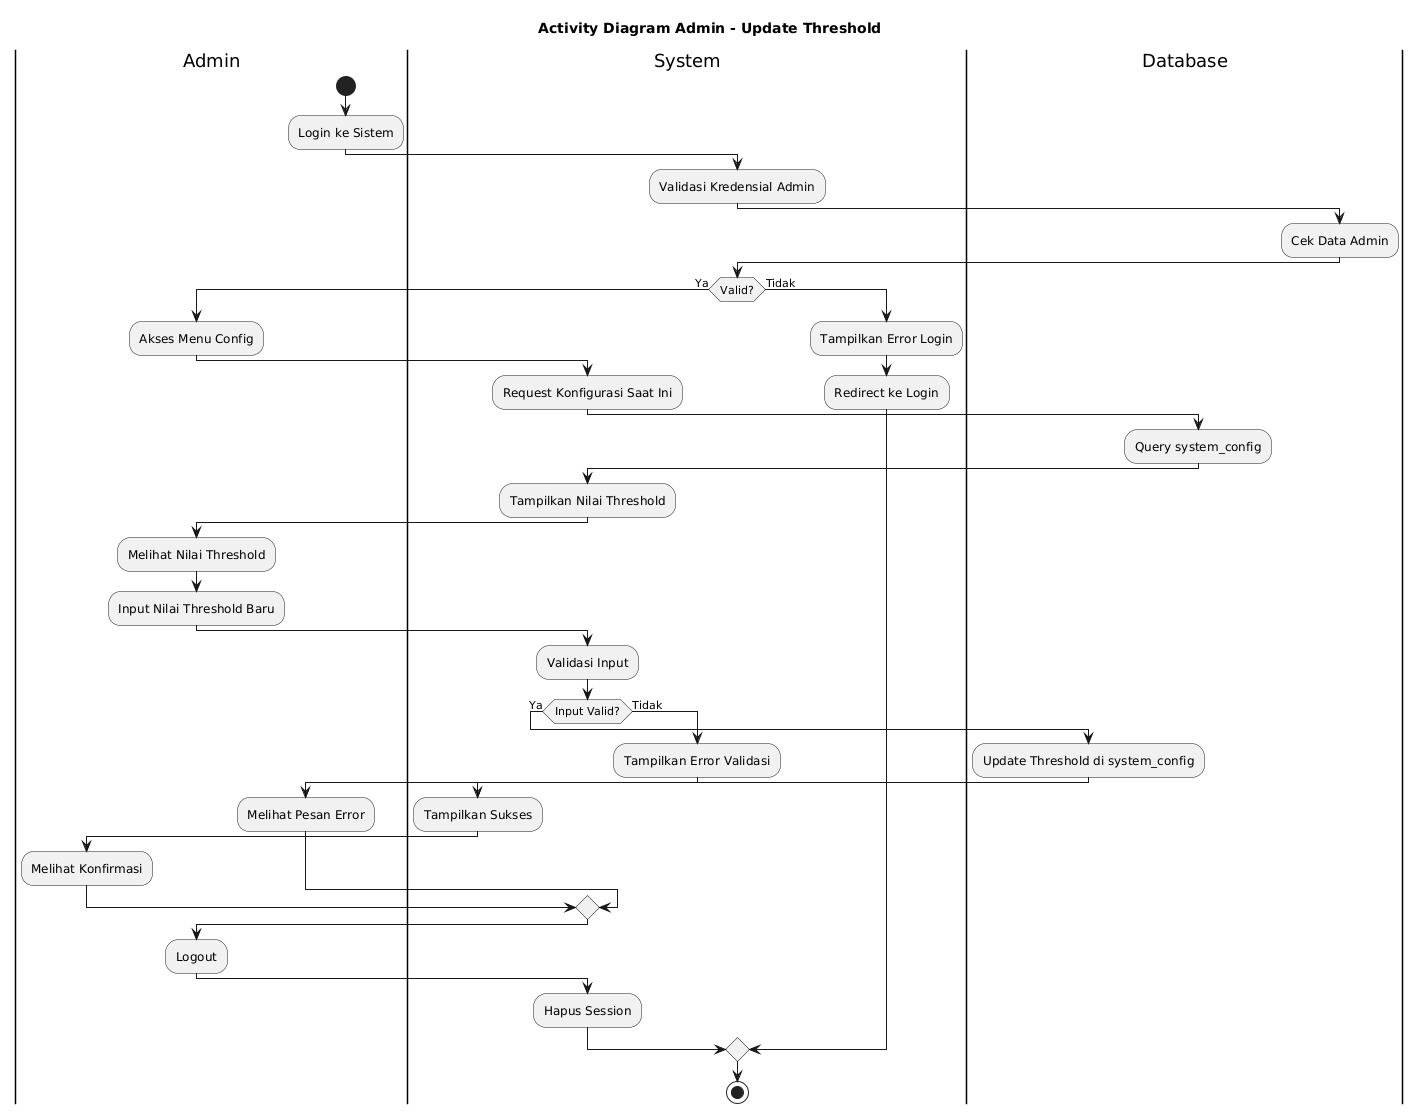

The diagram above was rendered by PlantUML. Its source (embedded in the PNG):
@startuml
title Activity Diagram Admin - Update Threshold

|Admin|
start

:Login ke Sistem;

|System|
:Validasi Kredensial Admin;

|Database|
:Cek Data Admin;

|System|
if (Valid?) then (Ya)
    |Admin|
    :Akses Menu Config;
    
    |System|
    :Request Konfigurasi Saat Ini;
    
    |Database|
    :Query system_config;
    
    |System|
    :Tampilkan Nilai Threshold;
    
    |Admin|
    :Melihat Nilai Threshold;
    :Input Nilai Threshold Baru;
    
    |System|
    :Validasi Input;
    
    if (Input Valid?) then (Ya)
        |Database|
        :Update Threshold di system_config;
        
        |System|
        :Tampilkan Sukses;
        
        |Admin|
        :Melihat Konfirmasi;
        
    else (Tidak)
        |System|
        :Tampilkan Error Validasi;
        
        |Admin|
        :Melihat Pesan Error;
    endif
    
    |Admin|
    :Logout;
    
    |System|
    :Hapus Session;
    
else (Tidak)
    |System|
    :Tampilkan Error Login;
    :Redirect ke Login;
endif

stop
@enduml